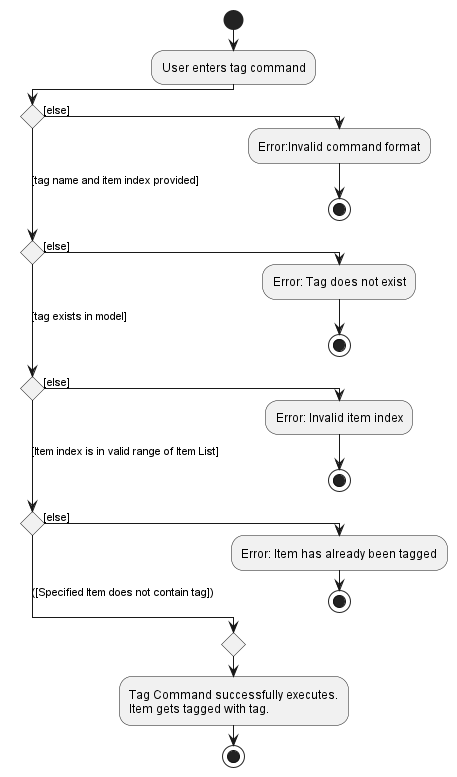

The diagram above was rendered by PlantUML. Its source (embedded in the PNG):
@startuml
!pragma useVerticalIf on
start
:User enters tag command;
if () then ([else])
  :Error:Invalid command format;
  stop
([tag name and item index provided]) elseif () then ([else])
  :Error: Tag does not exist;
  stop
([tag exists in model]) elseif () then ([else])
  :Error: Invalid item index;
  stop
([Item index is in valid range of Item List])elseif () then ([else])
  :Error: Item has already been tagged;
   stop
 else (([Specified Item does not contain tag]))
endif
  :Tag Command successfully executes.
Item gets tagged with tag.;
stop

@enduml